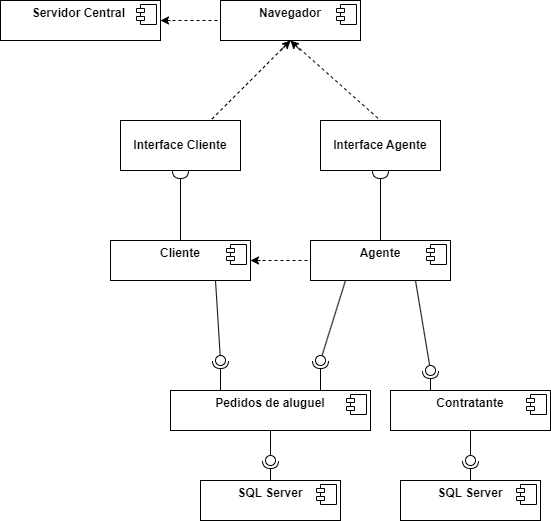

The diagram above was exported from draw.io. Its source (the exported page's mxGraphModel, read from the mxfile embedded in the PNG):
<mxGraphModel dx="1859" dy="1909" grid="1" gridSize="10" guides="1" tooltips="1" connect="1" arrows="1" fold="1" page="1" pageScale="1" pageWidth="827" pageHeight="1169" math="0" shadow="0">
  <root>
    <mxCell id="0" />
    <mxCell id="1" parent="0" />
    <mxCell id="NZKxCQkF-YpjXaVhXPeK-3" value="&lt;p style=&quot;margin:0px;margin-top:6px;text-align:center;&quot;&gt;&lt;b&gt;Cliente&lt;/b&gt;&lt;/p&gt;&lt;p style=&quot;margin:0px;margin-left:8px;&quot;&gt;&lt;br&gt;&lt;/p&gt;" style="align=left;overflow=fill;html=1;dropTarget=0;whiteSpace=wrap;" vertex="1" parent="1">
      <mxGeometry x="60" y="130" width="140" height="40" as="geometry" />
    </mxCell>
    <mxCell id="NZKxCQkF-YpjXaVhXPeK-4" value="" style="shape=component;jettyWidth=8;jettyHeight=4;" vertex="1" parent="NZKxCQkF-YpjXaVhXPeK-3">
      <mxGeometry x="1" width="20" height="20" relative="1" as="geometry">
        <mxPoint x="-24" y="4" as="offset" />
      </mxGeometry>
    </mxCell>
    <mxCell id="NZKxCQkF-YpjXaVhXPeK-5" value="&lt;p style=&quot;margin:0px;margin-top:6px;text-align:center;&quot;&gt;&lt;b&gt;Agente&lt;/b&gt;&lt;/p&gt;&lt;p style=&quot;margin:0px;margin-left:8px;&quot;&gt;&lt;br&gt;&lt;/p&gt;" style="align=left;overflow=fill;html=1;dropTarget=0;whiteSpace=wrap;" vertex="1" parent="1">
      <mxGeometry x="260" y="130" width="140" height="40" as="geometry" />
    </mxCell>
    <mxCell id="NZKxCQkF-YpjXaVhXPeK-6" value="" style="shape=component;jettyWidth=8;jettyHeight=4;" vertex="1" parent="NZKxCQkF-YpjXaVhXPeK-5">
      <mxGeometry x="1" width="20" height="20" relative="1" as="geometry">
        <mxPoint x="-24" y="4" as="offset" />
      </mxGeometry>
    </mxCell>
    <mxCell id="NZKxCQkF-YpjXaVhXPeK-10" value="&lt;p style=&quot;margin:0px;margin-top:4px;text-align:center;&quot;&gt;&lt;br&gt;&lt;b&gt;Interface Cliente&lt;/b&gt;&lt;/p&gt;" style="verticalAlign=top;align=left;overflow=fill;fontSize=12;fontFamily=Helvetica;html=1;whiteSpace=wrap;" vertex="1" parent="1">
      <mxGeometry x="70" y="10" width="120" height="50" as="geometry" />
    </mxCell>
    <mxCell id="NZKxCQkF-YpjXaVhXPeK-11" value="&lt;p style=&quot;margin:0px;margin-top:4px;text-align:center;&quot;&gt;&lt;br&gt;&lt;b&gt;Interface Agente&lt;/b&gt;&lt;/p&gt;" style="verticalAlign=top;align=left;overflow=fill;fontSize=12;fontFamily=Helvetica;html=1;whiteSpace=wrap;" vertex="1" parent="1">
      <mxGeometry x="270" y="10" width="120" height="50" as="geometry" />
    </mxCell>
    <mxCell id="NZKxCQkF-YpjXaVhXPeK-12" value="" style="rounded=0;orthogonalLoop=1;jettySize=auto;html=1;endArrow=halfCircle;endFill=0;endSize=6;strokeWidth=1;sketch=0;fontSize=12;curved=1;entryX=0.5;entryY=1;entryDx=0;entryDy=0;exitX=0.5;exitY=0;exitDx=0;exitDy=0;" edge="1" target="NZKxCQkF-YpjXaVhXPeK-10" parent="1" source="NZKxCQkF-YpjXaVhXPeK-3">
      <mxGeometry relative="1" as="geometry">
        <mxPoint x="425" y="185" as="sourcePoint" />
      </mxGeometry>
    </mxCell>
    <mxCell id="NZKxCQkF-YpjXaVhXPeK-13" value="" style="ellipse;whiteSpace=wrap;html=1;align=center;aspect=fixed;fillColor=none;strokeColor=none;resizable=0;perimeter=centerPerimeter;rotatable=0;allowArrows=0;points=[];outlineConnect=1;" vertex="1" parent="1">
      <mxGeometry x="400" y="180" width="10" height="10" as="geometry" />
    </mxCell>
    <mxCell id="NZKxCQkF-YpjXaVhXPeK-14" value="" style="rounded=0;orthogonalLoop=1;jettySize=auto;html=1;endArrow=halfCircle;endFill=0;endSize=6;strokeWidth=1;sketch=0;fontSize=12;curved=1;entryX=0.5;entryY=1;entryDx=0;entryDy=0;exitX=0.5;exitY=0;exitDx=0;exitDy=0;" edge="1" parent="1" source="NZKxCQkF-YpjXaVhXPeK-5" target="NZKxCQkF-YpjXaVhXPeK-11">
      <mxGeometry relative="1" as="geometry">
        <mxPoint x="150" y="140" as="sourcePoint" />
        <mxPoint x="150" y="70" as="targetPoint" />
      </mxGeometry>
    </mxCell>
    <mxCell id="NZKxCQkF-YpjXaVhXPeK-18" value="&lt;p style=&quot;margin:0px;margin-top:6px;text-align:center;&quot;&gt;&lt;b&gt;Pedidos de aluguel&lt;/b&gt;&lt;/p&gt;&lt;p style=&quot;margin:0px;margin-left:8px;&quot;&gt;&lt;br&gt;&lt;/p&gt;" style="align=left;overflow=fill;html=1;dropTarget=0;whiteSpace=wrap;" vertex="1" parent="1">
      <mxGeometry x="120" y="280" width="200" height="40" as="geometry" />
    </mxCell>
    <mxCell id="NZKxCQkF-YpjXaVhXPeK-19" value="" style="shape=component;jettyWidth=8;jettyHeight=4;" vertex="1" parent="NZKxCQkF-YpjXaVhXPeK-18">
      <mxGeometry x="1" width="20" height="20" relative="1" as="geometry">
        <mxPoint x="-24" y="4" as="offset" />
      </mxGeometry>
    </mxCell>
    <mxCell id="NZKxCQkF-YpjXaVhXPeK-20" value="" style="rounded=0;orthogonalLoop=1;jettySize=auto;html=1;endArrow=halfCircle;endFill=0;endSize=6;strokeWidth=1;sketch=0;exitX=0.25;exitY=0;exitDx=0;exitDy=0;" edge="1" parent="1" source="NZKxCQkF-YpjXaVhXPeK-18">
      <mxGeometry relative="1" as="geometry">
        <mxPoint x="430" y="285" as="sourcePoint" />
        <mxPoint x="170" y="250" as="targetPoint" />
      </mxGeometry>
    </mxCell>
    <mxCell id="NZKxCQkF-YpjXaVhXPeK-21" value="" style="rounded=0;orthogonalLoop=1;jettySize=auto;html=1;endArrow=oval;endFill=0;sketch=0;sourcePerimeterSpacing=0;targetPerimeterSpacing=0;endSize=10;exitX=0.75;exitY=1;exitDx=0;exitDy=0;" edge="1" parent="1" source="NZKxCQkF-YpjXaVhXPeK-3">
      <mxGeometry relative="1" as="geometry">
        <mxPoint x="390" y="285" as="sourcePoint" />
        <mxPoint x="170" y="250" as="targetPoint" />
      </mxGeometry>
    </mxCell>
    <mxCell id="NZKxCQkF-YpjXaVhXPeK-22" value="" style="ellipse;whiteSpace=wrap;html=1;align=center;aspect=fixed;fillColor=none;strokeColor=none;resizable=0;perimeter=centerPerimeter;rotatable=0;allowArrows=0;points=[];outlineConnect=1;" vertex="1" parent="1">
      <mxGeometry x="405" y="280" width="10" height="10" as="geometry" />
    </mxCell>
    <mxCell id="NZKxCQkF-YpjXaVhXPeK-23" value="" style="rounded=0;orthogonalLoop=1;jettySize=auto;html=1;endArrow=halfCircle;endFill=0;endSize=6;strokeWidth=1;sketch=0;exitX=0.75;exitY=0;exitDx=0;exitDy=0;" edge="1" parent="1" source="NZKxCQkF-YpjXaVhXPeK-18">
      <mxGeometry relative="1" as="geometry">
        <mxPoint x="400" y="255" as="sourcePoint" />
        <mxPoint x="270" y="250" as="targetPoint" />
      </mxGeometry>
    </mxCell>
    <mxCell id="NZKxCQkF-YpjXaVhXPeK-24" value="" style="rounded=0;orthogonalLoop=1;jettySize=auto;html=1;endArrow=oval;endFill=0;sketch=0;sourcePerimeterSpacing=0;targetPerimeterSpacing=0;endSize=10;exitX=0.25;exitY=1;exitDx=0;exitDy=0;" edge="1" parent="1" source="NZKxCQkF-YpjXaVhXPeK-5">
      <mxGeometry relative="1" as="geometry">
        <mxPoint x="360" y="255" as="sourcePoint" />
        <mxPoint x="270" y="250" as="targetPoint" />
      </mxGeometry>
    </mxCell>
    <mxCell id="NZKxCQkF-YpjXaVhXPeK-25" value="" style="ellipse;whiteSpace=wrap;html=1;align=center;aspect=fixed;fillColor=none;strokeColor=none;resizable=0;perimeter=centerPerimeter;rotatable=0;allowArrows=0;points=[];outlineConnect=1;" vertex="1" parent="1">
      <mxGeometry x="375" y="250" width="10" height="10" as="geometry" />
    </mxCell>
    <mxCell id="NZKxCQkF-YpjXaVhXPeK-27" value="&lt;p style=&quot;margin:0px;margin-top:6px;text-align:center;&quot;&gt;&lt;b&gt;SQL Server&lt;/b&gt;&lt;/p&gt;" style="align=left;overflow=fill;html=1;dropTarget=0;whiteSpace=wrap;" vertex="1" parent="1">
      <mxGeometry x="150" y="370" width="140" height="40" as="geometry" />
    </mxCell>
    <mxCell id="NZKxCQkF-YpjXaVhXPeK-28" value="" style="shape=component;jettyWidth=8;jettyHeight=4;" vertex="1" parent="NZKxCQkF-YpjXaVhXPeK-27">
      <mxGeometry x="1" width="20" height="20" relative="1" as="geometry">
        <mxPoint x="-24" y="4" as="offset" />
      </mxGeometry>
    </mxCell>
    <mxCell id="NZKxCQkF-YpjXaVhXPeK-29" value="" style="rounded=0;orthogonalLoop=1;jettySize=auto;html=1;endArrow=halfCircle;endFill=0;endSize=6;strokeWidth=1;sketch=0;exitX=0.5;exitY=0;exitDx=0;exitDy=0;" edge="1" parent="1" source="NZKxCQkF-YpjXaVhXPeK-27">
      <mxGeometry relative="1" as="geometry">
        <mxPoint x="460" y="305" as="sourcePoint" />
        <mxPoint x="220" y="350" as="targetPoint" />
      </mxGeometry>
    </mxCell>
    <mxCell id="NZKxCQkF-YpjXaVhXPeK-30" value="" style="rounded=0;orthogonalLoop=1;jettySize=auto;html=1;endArrow=oval;endFill=0;sketch=0;sourcePerimeterSpacing=0;targetPerimeterSpacing=0;endSize=10;exitX=0.5;exitY=1;exitDx=0;exitDy=0;" edge="1" parent="1" source="NZKxCQkF-YpjXaVhXPeK-18">
      <mxGeometry relative="1" as="geometry">
        <mxPoint x="420" y="305" as="sourcePoint" />
        <mxPoint x="220" y="350" as="targetPoint" />
      </mxGeometry>
    </mxCell>
    <mxCell id="NZKxCQkF-YpjXaVhXPeK-31" value="" style="ellipse;whiteSpace=wrap;html=1;align=center;aspect=fixed;fillColor=none;strokeColor=none;resizable=0;perimeter=centerPerimeter;rotatable=0;allowArrows=0;points=[];outlineConnect=1;" vertex="1" parent="1">
      <mxGeometry x="435" y="300" width="10" height="10" as="geometry" />
    </mxCell>
    <mxCell id="NZKxCQkF-YpjXaVhXPeK-35" value="" style="endArrow=none;dashed=1;html=1;rounded=0;entryX=0;entryY=0.5;entryDx=0;entryDy=0;exitX=1;exitY=0.5;exitDx=0;exitDy=0;" edge="1" parent="1" source="NZKxCQkF-YpjXaVhXPeK-3" target="NZKxCQkF-YpjXaVhXPeK-5">
      <mxGeometry width="50" height="50" relative="1" as="geometry">
        <mxPoint x="420" y="330" as="sourcePoint" />
        <mxPoint x="470" y="280" as="targetPoint" />
      </mxGeometry>
    </mxCell>
    <mxCell id="NZKxCQkF-YpjXaVhXPeK-36" value="" style="endArrow=classic;html=1;rounded=0;" edge="1" parent="1">
      <mxGeometry width="50" height="50" relative="1" as="geometry">
        <mxPoint x="210" y="150" as="sourcePoint" />
        <mxPoint x="200" y="150" as="targetPoint" />
      </mxGeometry>
    </mxCell>
    <mxCell id="NZKxCQkF-YpjXaVhXPeK-37" value="&lt;p style=&quot;margin:0px;margin-top:6px;text-align:center;&quot;&gt;&lt;b&gt;Contratante&lt;/b&gt;&lt;/p&gt;" style="align=left;overflow=fill;html=1;dropTarget=0;whiteSpace=wrap;" vertex="1" parent="1">
      <mxGeometry x="340" y="280" width="160" height="40" as="geometry" />
    </mxCell>
    <mxCell id="NZKxCQkF-YpjXaVhXPeK-38" value="" style="shape=component;jettyWidth=8;jettyHeight=4;" vertex="1" parent="NZKxCQkF-YpjXaVhXPeK-37">
      <mxGeometry x="1" width="20" height="20" relative="1" as="geometry">
        <mxPoint x="-24" y="4" as="offset" />
      </mxGeometry>
    </mxCell>
    <mxCell id="NZKxCQkF-YpjXaVhXPeK-39" value="" style="rounded=0;orthogonalLoop=1;jettySize=auto;html=1;endArrow=halfCircle;endFill=0;endSize=6;strokeWidth=1;sketch=0;exitX=0.25;exitY=0;exitDx=0;exitDy=0;" edge="1" parent="1" source="NZKxCQkF-YpjXaVhXPeK-37">
      <mxGeometry relative="1" as="geometry">
        <mxPoint x="470" y="185" as="sourcePoint" />
        <mxPoint x="380" y="260" as="targetPoint" />
      </mxGeometry>
    </mxCell>
    <mxCell id="NZKxCQkF-YpjXaVhXPeK-40" value="" style="rounded=0;orthogonalLoop=1;jettySize=auto;html=1;endArrow=oval;endFill=0;sketch=0;sourcePerimeterSpacing=0;targetPerimeterSpacing=0;endSize=10;exitX=0.75;exitY=1;exitDx=0;exitDy=0;" edge="1" parent="1" source="NZKxCQkF-YpjXaVhXPeK-5">
      <mxGeometry relative="1" as="geometry">
        <mxPoint x="430" y="185" as="sourcePoint" />
        <mxPoint x="380" y="260" as="targetPoint" />
      </mxGeometry>
    </mxCell>
    <mxCell id="NZKxCQkF-YpjXaVhXPeK-41" value="" style="ellipse;whiteSpace=wrap;html=1;align=center;aspect=fixed;fillColor=none;strokeColor=none;resizable=0;perimeter=centerPerimeter;rotatable=0;allowArrows=0;points=[];outlineConnect=1;" vertex="1" parent="1">
      <mxGeometry x="445" y="180" width="10" height="10" as="geometry" />
    </mxCell>
    <mxCell id="NZKxCQkF-YpjXaVhXPeK-42" value="&lt;p style=&quot;margin:0px;margin-top:6px;text-align:center;&quot;&gt;&lt;b&gt;SQL Server&lt;/b&gt;&lt;/p&gt;" style="align=left;overflow=fill;html=1;dropTarget=0;whiteSpace=wrap;" vertex="1" parent="1">
      <mxGeometry x="350" y="370" width="140" height="40" as="geometry" />
    </mxCell>
    <mxCell id="NZKxCQkF-YpjXaVhXPeK-43" value="" style="shape=component;jettyWidth=8;jettyHeight=4;" vertex="1" parent="NZKxCQkF-YpjXaVhXPeK-42">
      <mxGeometry x="1" width="20" height="20" relative="1" as="geometry">
        <mxPoint x="-24" y="4" as="offset" />
      </mxGeometry>
    </mxCell>
    <mxCell id="NZKxCQkF-YpjXaVhXPeK-44" value="" style="rounded=0;orthogonalLoop=1;jettySize=auto;html=1;endArrow=halfCircle;endFill=0;endSize=6;strokeWidth=1;sketch=0;exitX=0.5;exitY=0;exitDx=0;exitDy=0;" edge="1" source="NZKxCQkF-YpjXaVhXPeK-42" parent="1">
      <mxGeometry relative="1" as="geometry">
        <mxPoint x="653" y="305" as="sourcePoint" />
        <mxPoint x="420" y="350" as="targetPoint" />
      </mxGeometry>
    </mxCell>
    <mxCell id="NZKxCQkF-YpjXaVhXPeK-45" value="" style="rounded=0;orthogonalLoop=1;jettySize=auto;html=1;endArrow=oval;endFill=0;sketch=0;sourcePerimeterSpacing=0;targetPerimeterSpacing=0;endSize=10;exitX=0.5;exitY=1;exitDx=0;exitDy=0;" edge="1" parent="1" source="NZKxCQkF-YpjXaVhXPeK-37">
      <mxGeometry relative="1" as="geometry">
        <mxPoint x="413" y="320" as="sourcePoint" />
        <mxPoint x="420" y="350" as="targetPoint" />
      </mxGeometry>
    </mxCell>
    <mxCell id="NZKxCQkF-YpjXaVhXPeK-46" value="&lt;p style=&quot;margin:0px;margin-top:6px;text-align:center;&quot;&gt;&lt;b&gt;Navegador&lt;/b&gt;&lt;/p&gt;&lt;p style=&quot;margin:0px;margin-left:8px;&quot;&gt;&lt;br&gt;&lt;/p&gt;" style="align=left;overflow=fill;html=1;dropTarget=0;whiteSpace=wrap;" vertex="1" parent="1">
      <mxGeometry x="170" y="-110" width="140" height="40" as="geometry" />
    </mxCell>
    <mxCell id="NZKxCQkF-YpjXaVhXPeK-47" value="" style="shape=component;jettyWidth=8;jettyHeight=4;" vertex="1" parent="NZKxCQkF-YpjXaVhXPeK-46">
      <mxGeometry x="1" width="20" height="20" relative="1" as="geometry">
        <mxPoint x="-24" y="4" as="offset" />
      </mxGeometry>
    </mxCell>
    <mxCell id="NZKxCQkF-YpjXaVhXPeK-48" value="&lt;p style=&quot;margin:0px;margin-top:6px;text-align:center;&quot;&gt;&lt;b&gt;Servidor Central&amp;nbsp;&lt;/b&gt;&lt;/p&gt;" style="align=left;overflow=fill;html=1;dropTarget=0;whiteSpace=wrap;" vertex="1" parent="1">
      <mxGeometry x="-50" y="-110" width="160" height="40" as="geometry" />
    </mxCell>
    <mxCell id="NZKxCQkF-YpjXaVhXPeK-49" value="" style="shape=component;jettyWidth=8;jettyHeight=4;" vertex="1" parent="NZKxCQkF-YpjXaVhXPeK-48">
      <mxGeometry x="1" width="20" height="20" relative="1" as="geometry">
        <mxPoint x="-24" y="4" as="offset" />
      </mxGeometry>
    </mxCell>
    <mxCell id="NZKxCQkF-YpjXaVhXPeK-50" value="" style="endArrow=none;dashed=1;html=1;rounded=0;entryX=0;entryY=0.5;entryDx=0;entryDy=0;exitX=1;exitY=0.5;exitDx=0;exitDy=0;" edge="1" source="NZKxCQkF-YpjXaVhXPeK-48" parent="1">
      <mxGeometry width="50" height="50" relative="1" as="geometry">
        <mxPoint x="330" y="90" as="sourcePoint" />
        <mxPoint x="170" y="-90" as="targetPoint" />
      </mxGeometry>
    </mxCell>
    <mxCell id="NZKxCQkF-YpjXaVhXPeK-51" value="" style="endArrow=classic;html=1;rounded=0;" edge="1" parent="1">
      <mxGeometry width="50" height="50" relative="1" as="geometry">
        <mxPoint x="120" y="-90" as="sourcePoint" />
        <mxPoint x="110" y="-90" as="targetPoint" />
      </mxGeometry>
    </mxCell>
    <mxCell id="NZKxCQkF-YpjXaVhXPeK-52" value="" style="endArrow=none;dashed=1;html=1;rounded=0;entryX=0.75;entryY=0;entryDx=0;entryDy=0;exitX=0.5;exitY=1;exitDx=0;exitDy=0;" edge="1" parent="1" source="NZKxCQkF-YpjXaVhXPeK-46" target="NZKxCQkF-YpjXaVhXPeK-10">
      <mxGeometry width="50" height="50" relative="1" as="geometry">
        <mxPoint x="120" y="-80" as="sourcePoint" />
        <mxPoint x="180" y="-80" as="targetPoint" />
      </mxGeometry>
    </mxCell>
    <mxCell id="NZKxCQkF-YpjXaVhXPeK-53" value="" style="endArrow=none;dashed=1;html=1;rounded=0;entryX=0.5;entryY=0;entryDx=0;entryDy=0;" edge="1" parent="1" target="NZKxCQkF-YpjXaVhXPeK-11">
      <mxGeometry width="50" height="50" relative="1" as="geometry">
        <mxPoint x="240" y="-70" as="sourcePoint" />
        <mxPoint x="180" y="-80" as="targetPoint" />
      </mxGeometry>
    </mxCell>
    <mxCell id="NZKxCQkF-YpjXaVhXPeK-55" value="" style="endArrow=classic;html=1;rounded=0;" edge="1" parent="1">
      <mxGeometry width="50" height="50" relative="1" as="geometry">
        <mxPoint x="230" y="-60" as="sourcePoint" />
        <mxPoint x="240" y="-70" as="targetPoint" />
      </mxGeometry>
    </mxCell>
    <mxCell id="NZKxCQkF-YpjXaVhXPeK-56" value="" style="endArrow=classic;html=1;rounded=0;" edge="1" parent="1">
      <mxGeometry width="50" height="50" relative="1" as="geometry">
        <mxPoint x="250" y="-60" as="sourcePoint" />
        <mxPoint x="240" y="-70" as="targetPoint" />
      </mxGeometry>
    </mxCell>
  </root>
</mxGraphModel>